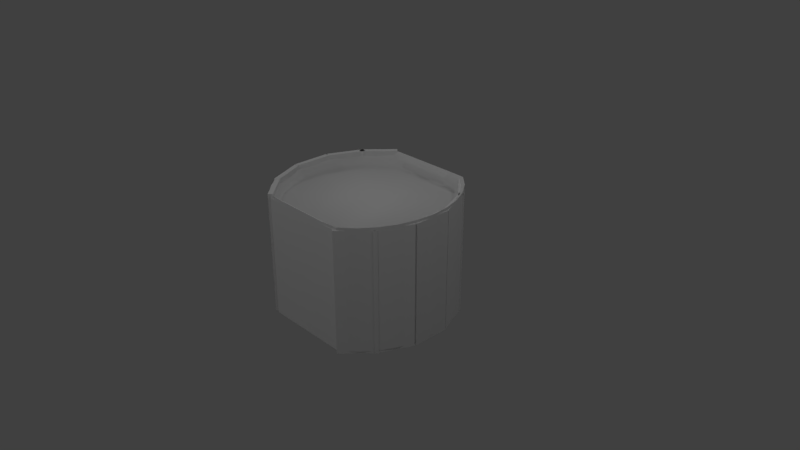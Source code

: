 # Source: Trunk3.blend  (saved by Blender 2.78.0; exported with 4.5.12 LTS)
import bpy
from mathutils import Matrix  # noqa: F401  (used for matrix-valued properties, if any)

bpy.ops.wm.read_factory_settings(use_empty=True)
scene = bpy.context.scene
scene.name = 'Scene'

# ---- collections
col_collection_1 = bpy.data.collections.new('Collection 1'); scene.collection.children.link(col_collection_1)

# ---- materials (node trees are filled in below, after node groups)
mat_material = bpy.data.materials.new('Material')
mat_material.alpha_threshold = 0.0
mat_material.use_transparent_shadow = False
mat_material.roughness = 0.5
mat_material_001 = bpy.data.materials.new('Material.001')
mat_material_001.alpha_threshold = 0.0
mat_material_001.use_transparent_shadow = False
mat_material_001.roughness = 0.5
mat_material_001.line_color = (0.0, 0.0, 0.0, 1.0)

# ---- material node trees

# ---- world
world_world = bpy.data.worlds.new('World'); scene.world = world_world
world_world.color = (0.05088, 0.05088, 0.05088)
world_world.use_sun_shadow = False
world_world.sun_shadow_jitter_overblur = 0.0
world_world.cycles.sampling_method = 'MANUAL'

# ---- cameras
cam_camera = bpy.data.cameras.new('Camera')
cam_camera.clip_end = 100.0
cam_camera.lens = 35.0
cam_camera.sensor_width = 32.0
cam_camera.sensor_height = 18.0
cam_camera.ortho_scale = 7.314
cam_camera.dof.focus_distance = 0.0
cam_camera.dof.aperture_fstop = 128.0

# ---- lights
light_lamp_004 = bpy.data.lights.new('Lamp.004', 'POINT')
light_lamp_004.transmission_factor = 0.0
light_lamp_004.cutoff_distance = 30.0
light_lamp_004.energy = 100.0
light_lamp_004.shadow_buffer_clip_start = 1.001
light_lamp_004.shadow_soft_size = 0.1
light_lamp_004.shadow_maximum_resolution = 0.006
light_lamp_004.use_absolute_resolution = True
light_lamp_003 = bpy.data.lights.new('Lamp.003', 'POINT')
light_lamp_003.transmission_factor = 0.0
light_lamp_003.cutoff_distance = 30.0
light_lamp_003.energy = 100.0
light_lamp_003.shadow_buffer_clip_start = 1.001
light_lamp_003.shadow_soft_size = 0.1
light_lamp_003.shadow_maximum_resolution = 0.006
light_lamp_003.use_absolute_resolution = True
light_lamp_002 = bpy.data.lights.new('Lamp.002', 'POINT')
light_lamp_002.transmission_factor = 0.0
light_lamp_002.cutoff_distance = 30.0
light_lamp_002.energy = 100.0
light_lamp_002.shadow_buffer_clip_start = 1.001
light_lamp_002.shadow_soft_size = 0.1
light_lamp_002.shadow_maximum_resolution = 0.006
light_lamp_002.use_absolute_resolution = True
light_lamp_001 = bpy.data.lights.new('Lamp.001', 'POINT')
light_lamp_001.transmission_factor = 0.0
light_lamp_001.cutoff_distance = 30.0
light_lamp_001.energy = 100.0
light_lamp_001.shadow_buffer_clip_start = 1.001
light_lamp_001.shadow_soft_size = 0.1
light_lamp_001.shadow_maximum_resolution = 0.006
light_lamp_001.use_absolute_resolution = True
light_lamp = bpy.data.lights.new('Lamp', 'POINT')
light_lamp.transmission_factor = 0.0
light_lamp.cutoff_distance = 30.0
light_lamp.energy = 100.0
light_lamp.shadow_buffer_clip_start = 1.001
light_lamp.shadow_soft_size = 0.1
light_lamp.shadow_maximum_resolution = 0.006
light_lamp.use_absolute_resolution = True

# ---- meshes
me_cube_014 = bpy.data.meshes.new('Cube.014')
me_cube_014.from_pydata([(-1.0, -1.0, -1.0), (-1.0, -1.0, 1.0), (-1.0, 1.0, -1.0), (-1.0, 1.0, 1.0), (1.0, -1.0, -1.0), (1.0, -1.0, 1.0), (1.0, 1.0, -1.0), (1.0, 1.0, 1.0)], [], [(0, 1, 3, 2), (2, 3, 7, 6), (6, 7, 5, 4), (4, 5, 1, 0), (2, 6, 4, 0), (7, 3, 1, 5)])
me_cube_014.use_remesh_preserve_volume = False
me_cube_014.use_remesh_preserve_attributes = False
me_cube_014.use_mirror_vertex_groups = False
me_cube_014.update()
me_cube_013 = bpy.data.meshes.new('Cube.013')
me_cube_013.from_pydata([(-1.0, -1.0, -1.0), (-1.0, -1.0, 1.0), (-1.0, 1.0, -1.0), (-1.0, 1.0, 1.0), (1.0, -1.0, -1.0), (1.0, -1.0, 1.0), (1.0, 1.0, -1.0), (1.0, 1.0, 1.0)], [], [(0, 1, 3, 2), (2, 3, 7, 6), (6, 7, 5, 4), (4, 5, 1, 0), (2, 6, 4, 0), (7, 3, 1, 5)])
me_cube_013.use_remesh_preserve_volume = False
me_cube_013.use_remesh_preserve_attributes = False
me_cube_013.use_mirror_vertex_groups = False
me_cube_013.update()
me_cube_012 = bpy.data.meshes.new('Cube.012')
me_cube_012.from_pydata([(-16.77, -4.069, -1.0), (-16.77, -4.069, 0.9916), (-6.133, -2.589, -1.0), (-6.133, -2.589, 0.9916), (-15.29, -4.239, -1.0), (-15.29, -4.239, 0.9916), (-4.653, -2.759, -1.0), (-4.653, -2.759, 0.9916)], [], [(0, 1, 3, 2), (2, 3, 7, 6), (6, 7, 5, 4), (4, 5, 1, 0), (2, 6, 4, 0), (7, 3, 1, 5)])
me_cube_012.use_remesh_preserve_volume = False
me_cube_012.use_remesh_preserve_attributes = False
me_cube_012.use_mirror_vertex_groups = False
me_cube_012.update()
me_cube_011 = bpy.data.meshes.new('Cube.011')
me_cube_011.from_pydata([(-7.364, -2.817, -1.0), (-7.364, -2.817, 0.9916), (-0.9377, -0.9894, -1.0), (-0.9377, -0.9894, 0.9916), (-5.537, -2.919, -1.0), (-5.537, -2.919, 0.9916), (0.8895, -1.092, -1.0), (0.8895, -1.092, 0.9916)], [], [(0, 1, 3, 2), (2, 3, 7, 6), (6, 7, 5, 4), (4, 5, 1, 0), (2, 6, 4, 0), (7, 3, 1, 5)])
me_cube_011.use_remesh_preserve_volume = False
me_cube_011.use_remesh_preserve_attributes = False
me_cube_011.use_mirror_vertex_groups = False
me_cube_011.update()
me_cube_010 = bpy.data.meshes.new('Cube.010')
me_cube_010.from_pydata([(-1.0, -1.0, -1.0), (-1.0, -1.0, 0.9916), (-1.0, 1.0, -1.0), (-1.0, 1.0, 0.9916), (1.0, -1.0, -1.0), (1.0, -1.0, 0.9916), (1.0, 1.0, -1.0), (1.0, 1.0, 0.9916)], [], [(0, 1, 3, 2), (2, 3, 7, 6), (6, 7, 5, 4), (4, 5, 1, 0), (2, 6, 4, 0), (7, 3, 1, 5)])
me_cube_010.use_remesh_preserve_volume = False
me_cube_010.use_remesh_preserve_attributes = False
me_cube_010.use_mirror_vertex_groups = False
me_cube_010.update()
me_cube_009 = bpy.data.meshes.new('Cube.009')
me_cube_009.from_pydata([(-1.029, 0.9638, -1.0), (-1.029, 0.9638, 0.9916), (-6.997, 2.816, -1.0), (-6.997, 2.816, 0.9916), (0.8232, 1.059, -1.0), (0.8232, 1.059, 0.9916), (-5.145, 2.911, -1.0), (-5.145, 2.911, 0.9916)], [], [(0, 1, 3, 2), (2, 3, 7, 6), (6, 7, 5, 4), (4, 5, 1, 0), (2, 6, 4, 0), (7, 3, 1, 5)])
me_cube_009.use_remesh_preserve_volume = False
me_cube_009.use_remesh_preserve_attributes = False
me_cube_009.use_mirror_vertex_groups = False
me_cube_009.update()
me_cube_008 = bpy.data.meshes.new('Cube.008')
me_cube_008.from_pydata([(-5.629, 2.556, -1.0), (-5.629, 2.556, 0.9916), (-16.39, 4.021, -1.0), (-16.39, 4.021, 0.9916), (-4.164, 2.729, -1.0), (-4.164, 2.729, 0.9916), (-14.93, 4.193, -1.0), (-14.93, 4.193, 0.9916)], [], [(0, 1, 3, 2), (2, 3, 7, 6), (6, 7, 5, 4), (4, 5, 1, 0), (2, 6, 4, 0), (7, 3, 1, 5)])
me_cube_008.use_remesh_preserve_volume = False
me_cube_008.use_remesh_preserve_attributes = False
me_cube_008.use_mirror_vertex_groups = False
me_cube_008.update()
me_cube_007 = bpy.data.meshes.new('Cube.007')
me_cube_007.from_pydata([(-5.629, 2.556, -1.0), (-5.629, 2.556, 0.9916), (-16.39, 4.021, -1.0), (-16.39, 4.021, 0.9916), (-4.164, 2.729, -1.0), (-4.164, 2.729, 0.9916), (-14.93, 4.193, -1.0), (-14.93, 4.193, 0.9916)], [], [(0, 1, 3, 2), (2, 3, 7, 6), (6, 7, 5, 4), (4, 5, 1, 0), (2, 6, 4, 0), (7, 3, 1, 5)])
me_cube_007.use_remesh_preserve_volume = False
me_cube_007.use_remesh_preserve_attributes = False
me_cube_007.use_mirror_vertex_groups = False
me_cube_007.update()
me_cube_006 = bpy.data.meshes.new('Cube.006')
me_cube_006.from_pydata([(-1.029, 0.9638, -1.0), (-1.029, 0.9638, 0.9916), (-6.997, 2.816, -1.0), (-6.997, 2.816, 0.9916), (0.8232, 1.059, -1.0), (0.8232, 1.059, 0.9916), (-5.145, 2.911, -1.0), (-5.145, 2.911, 0.9916)], [], [(0, 1, 3, 2), (2, 3, 7, 6), (6, 7, 5, 4), (4, 5, 1, 0), (2, 6, 4, 0), (7, 3, 1, 5)])
me_cube_006.use_remesh_preserve_volume = False
me_cube_006.use_remesh_preserve_attributes = False
me_cube_006.use_mirror_vertex_groups = False
me_cube_006.update()
me_cube_005 = bpy.data.meshes.new('Cube.005')
me_cube_005.from_pydata([(-1.0, -1.0, -1.0), (-1.0, -1.0, 0.9916), (-1.0, 1.0, -1.0), (-1.0, 1.0, 0.9916), (1.0, -1.0, -1.0), (1.0, -1.0, 0.9916), (1.0, 1.0, -1.0), (1.0, 1.0, 0.9916)], [], [(0, 1, 3, 2), (2, 3, 7, 6), (6, 7, 5, 4), (4, 5, 1, 0), (2, 6, 4, 0), (7, 3, 1, 5)])
me_cube_005.use_remesh_preserve_volume = False
me_cube_005.use_remesh_preserve_attributes = False
me_cube_005.use_mirror_vertex_groups = False
me_cube_005.update()
me_cube_004 = bpy.data.meshes.new('Cube.004')
me_cube_004.from_pydata([(-7.364, -2.817, -1.0), (-7.364, -2.817, 0.9916), (-0.9377, -0.9894, -1.0), (-0.9377, -0.9894, 0.9916), (-5.537, -2.919, -1.0), (-5.537, -2.919, 0.9916), (0.8895, -1.092, -1.0), (0.8895, -1.092, 0.9916)], [], [(0, 1, 3, 2), (2, 3, 7, 6), (6, 7, 5, 4), (4, 5, 1, 0), (2, 6, 4, 0), (7, 3, 1, 5)])
me_cube_004.use_remesh_preserve_volume = False
me_cube_004.use_remesh_preserve_attributes = False
me_cube_004.use_mirror_vertex_groups = False
me_cube_004.update()
me_cube_003 = bpy.data.meshes.new('Cube.003')
me_cube_003.from_pydata([(-16.77, -4.069, -1.0), (-16.77, -4.069, 0.9916), (-6.133, -2.589, -1.0), (-6.133, -2.589, 0.9916), (-15.29, -4.239, -1.0), (-15.29, -4.239, 0.9916), (-4.653, -2.759, -1.0), (-4.653, -2.759, 0.9916)], [], [(0, 1, 3, 2), (2, 3, 7, 6), (6, 7, 5, 4), (4, 5, 1, 0), (2, 6, 4, 0), (7, 3, 1, 5)])
me_cube_003.use_remesh_preserve_volume = False
me_cube_003.use_remesh_preserve_attributes = False
me_cube_003.use_mirror_vertex_groups = False
me_cube_003.update()
me_cube_002 = bpy.data.meshes.new('Cube.002')
me_cube_002.from_pydata([], [], [])
me_cube_002.use_remesh_preserve_volume = False
me_cube_002.use_remesh_preserve_attributes = False
me_cube_002.use_mirror_vertex_groups = False
me_cube_002.update()
me_cylinder = bpy.data.meshes.new('Cylinder')
me_cylinder.from_pydata([(0.3962, 0.9808, -1.001), (0.3975, 1.048, 0.9957), (0.6088, 0.9728, -1.0), (0.6357, 1.039, 1.0), (0.7591, 0.838, -1.0), (0.8091, 0.8839, 1.0), (0.8935, 0.659, -1.0), (0.9514, 0.6945, 1.0), (0.9937, 0.4543, -1.0), (1.057, 0.4784, 1.0), (1.056, 0.2317, -1.0), (1.122, 0.2439, 1.0), (1.076, 9.437e-08, -1.0), (1.144, 9.437e-08, 1.0), (1.056, -0.2317, -1.0), (1.122, -0.2439, 1.0), (0.9937, -0.4543, -1.0), (1.057, -0.4784, 1.0), (0.8935, -0.659, -1.0), (0.9514, -0.6945, 1.0), (0.7591, -0.838, -1.0), (0.8091, -0.8839, 1.0), (0.6088, -0.9728, -1.0), (0.6357, -1.039, 1.0), (0.3962, -0.9808, -0.9952), (0.3975, -1.048, 0.9881), (0.3975, 1.048, -1.001), (0.6357, 1.039, -1.0), (0.8091, 0.8839, -1.0), (0.9514, 0.6945, -1.0), (1.057, 0.4784, -1.0), (1.122, 0.2439, -1.0), (1.144, 9.437e-08, -1.0), (1.122, -0.2439, -1.0), (1.057, -0.4784, -1.0), (0.9514, -0.6945, -1.0), (0.8091, -0.8839, -1.0), (0.6357, -1.039, -1.0), (0.3975, -1.048, -0.9952), (0.3962, 0.9808, 0.9005), (0.6088, 0.9728, 0.8083), (0.7591, 0.838, 0.8083), (0.8935, 0.659, 0.8083), (0.9937, 0.4543, 0.8083), (1.056, 0.2317, 0.8083), (1.076, 1.616e-07, 0.8083), (1.056, -0.2317, 0.8083), (0.9937, -0.4543, 0.8083), (0.8935, -0.659, 0.8083), (0.7591, -0.838, 0.8083), (0.6088, -0.9728, 0.8083), (0.3962, -0.9808, 0.9005), (0.3975, 1.048, -1.001), (0.6357, 1.039, -1.0), (0.6357, 1.039, -1.0), (0.6357, 1.039, 1.0), (0.6357, 1.039, 1.0), (0.3975, 1.048, 0.9957), (0.8091, 0.8839, -1.0), (0.8091, 0.8839, 1.0), (0.9514, 0.6945, -1.0), (0.9514, 0.6945, 1.0), (1.057, 0.4784, -1.0), (1.057, 0.4784, 1.0), (1.122, 0.2439, -1.0), (1.122, 0.2439, 1.0), (1.144, 9.437e-08, -1.0), (1.144, 9.437e-08, 1.0), (1.122, -0.2439, -1.0), (1.122, -0.2439, 1.0), (1.057, -0.4784, -1.0), (1.057, -0.4784, 1.0), (0.9514, -0.6945, -1.0), (0.9514, -0.6945, 1.0), (0.8091, -0.8839, -1.0), (0.8091, -0.8839, 1.0), (0.6357, -1.039, -1.0), (0.6357, -1.039, -1.0), (0.6357, -1.039, 1.0), (0.6357, -1.039, 1.0), (0.3975, -1.048, -0.9952), (0.3975, -1.048, 0.9881), (0.3962, 0.9808, -1.001), (0.6088, 0.9728, -1.0), (0.6088, 0.9728, -1.0), (0.7591, 0.838, -1.0), (0.8935, 0.659, -1.0), (0.9937, 0.4543, -1.0), (1.056, 0.2317, -1.0), (1.076, 9.437e-08, -1.0), (1.056, -0.2317, -1.0), (0.9937, -0.4543, -1.0), (0.8935, -0.659, -1.0), (0.7591, -0.838, -1.0), (0.6088, -0.9728, -1.0), (0.6088, -0.9728, -1.0), (0.3962, -0.9808, -0.9952), (0.6088, 0.9728, 0.8083), (0.6088, -0.9728, 0.8083), (0.361, 0.9521, 0.8811), (0.5773, 0.9439, 0.8851), (0.7348, 0.8028, 0.8851), (0.8641, 0.6307, 0.8851), (0.9601, 0.4345, 0.8851), (1.019, 0.2215, 0.8851), (1.039, 1.287e-07, 0.8851), (1.019, -0.2215, 0.8851), (0.9601, -0.4345, 0.8851), (0.8641, -0.6307, 0.8851), (0.7348, -0.8028, 0.8851), (0.5773, -0.9439, 0.8851), (0.361, -0.9521, 0.8743), (0.361, 0.9523, 0.7698), (0.5773, 0.9441, 0.7737), (0.7348, 0.8029, 0.7737), (0.8641, 0.6309, 0.7737), (0.9601, 0.4346, 0.7737), (1.019, 0.2216, 0.7737), (1.039, 0.0001444, 0.7737), (1.019, -0.2213, 0.7737), (0.9601, -0.4343, 0.7737), (0.8641, -0.6306, 0.7737), (0.7348, -0.8026, 0.7737), (0.5773, -0.9438, 0.7737), (0.361, -0.952, 0.7629), (0.3975, 1.048, -0.002632), (0.3975, -1.048, -0.003543), (0.3968, 1.015, -1.001), (0.3968, -1.015, -0.9952), (0.3962, -0.9808, -0.04733), (0.3962, 0.9808, -0.0502), (0.3792, 1.0, 0.9384), (0.3792, -1.0, 0.9312), (0.361, 0.9522, 0.8254), (0.361, -0.952, 0.8186), (-0.3962, 0.9808, -1.001), (-0.3975, 1.048, 0.9957), (-0.6088, 0.9728, -1.0), (-0.6357, 1.039, 1.0), (-0.7591, 0.838, -1.0), (-0.8091, 0.8839, 1.0), (-0.8935, 0.659, -1.0), (-0.9514, 0.6945, 1.0), (-0.9937, 0.4543, -1.0), (-1.057, 0.4784, 1.0), (-1.056, 0.2317, -1.0), (-1.122, 0.2439, 1.0), (-1.076, 9.437e-08, -1.0), (-1.144, 9.437e-08, 1.0), (-1.056, -0.2317, -1.0), (-1.122, -0.2439, 1.0), (-0.9937, -0.4543, -1.0), (-1.057, -0.4784, 1.0), (-0.8935, -0.659, -1.0), (-0.9514, -0.6945, 1.0), (-0.7591, -0.838, -1.0), (-0.8091, -0.8839, 1.0), (-0.6088, -0.9728, -1.0), (-0.6357, -1.039, 1.0), (-0.3962, -0.9808, -0.9952), (-0.3975, -1.048, 0.9881), (-0.3975, 1.048, -1.001), (-0.6357, 1.039, -1.0), (-0.8091, 0.8839, -1.0), (-0.9514, 0.6945, -1.0), (-1.057, 0.4784, -1.0), (-1.122, 0.2439, -1.0), (-1.144, 9.437e-08, -1.0), (-1.122, -0.2439, -1.0), (-1.057, -0.4784, -1.0), (-0.9514, -0.6945, -1.0), (-0.8091, -0.8839, -1.0), (-0.6357, -1.039, -1.0), (-0.3975, -1.048, -0.9952), (-0.3962, 0.9808, 0.9005), (-0.6088, 0.9728, 0.8083), (-0.7591, 0.838, 0.8083), (-0.8935, 0.659, 0.8083), (-0.9937, 0.4543, 0.8083), (-1.056, 0.2317, 0.8083), (-1.076, 1.616e-07, 0.8083), (-1.056, -0.2317, 0.8083), (-0.9937, -0.4543, 0.8083), (-0.8935, -0.659, 0.8083), (-0.7591, -0.838, 0.8083), (-0.6088, -0.9728, 0.8083), (-0.3962, -0.9808, 0.9005), (-0.3975, 1.048, -1.001), (-0.6357, 1.039, -1.0), (-0.6357, 1.039, -1.0), (-0.6357, 1.039, 1.0), (-0.6357, 1.039, 1.0), (-0.3975, 1.048, 0.9957), (-0.8091, 0.8839, -1.0), (-0.8091, 0.8839, 1.0), (-0.9514, 0.6945, -1.0), (-0.9514, 0.6945, 1.0), (-1.057, 0.4784, -1.0), (-1.057, 0.4784, 1.0), (-1.122, 0.2439, -1.0), (-1.122, 0.2439, 1.0), (-1.144, 9.437e-08, -1.0), (-1.144, 9.437e-08, 1.0), (-1.122, -0.2439, -1.0), (-1.122, -0.2439, 1.0), (-1.057, -0.4784, -1.0), (-1.057, -0.4784, 1.0), (-0.9514, -0.6945, -1.0), (-0.9514, -0.6945, 1.0), (-0.8091, -0.8839, -1.0), (-0.8091, -0.8839, 1.0), (-0.6357, -1.039, -1.0), (-0.6357, -1.039, -1.0), (-0.6357, -1.039, 1.0), (-0.6357, -1.039, 1.0), (-0.3975, -1.048, -0.9952), (-0.3975, -1.048, 0.9881), (-0.3962, 0.9808, -1.001), (-0.6088, 0.9728, -1.0), (-0.6088, 0.9728, -1.0), (-0.7591, 0.838, -1.0), (-0.8935, 0.659, -1.0), (-0.9937, 0.4543, -1.0), (-1.056, 0.2317, -1.0), (-1.076, 9.437e-08, -1.0), (-1.056, -0.2317, -1.0), (-0.9937, -0.4543, -1.0), (-0.8935, -0.659, -1.0), (-0.7591, -0.838, -1.0), (-0.6088, -0.9728, -1.0), (-0.6088, -0.9728, -1.0), (-0.3962, -0.9808, -0.9952), (-0.6088, 0.9728, 0.8083), (-0.6088, -0.9728, 0.8083), (-0.361, 0.9521, 0.8811), (-0.5773, 0.9439, 0.8851), (-0.7348, 0.8028, 0.8851), (-0.8641, 0.6307, 0.8851), (-0.9601, 0.4345, 0.8851), (-1.019, 0.2215, 0.8851), (-1.039, 1.287e-07, 0.8851), (-1.019, -0.2215, 0.8851), (-0.9601, -0.4345, 0.8851), (-0.8641, -0.6307, 0.8851), (-0.7348, -0.8028, 0.8851), (-0.5773, -0.9439, 0.8851), (-0.361, -0.9521, 0.8743), (-0.361, 0.9523, 0.7698), (-0.5773, 0.9441, 0.7737), (-0.7348, 0.8029, 0.7737), (-0.8641, 0.6309, 0.7737), (-0.9601, 0.4346, 0.7737), (-1.019, 0.2216, 0.7737), (-1.039, 0.0001444, 0.7737), (-1.019, -0.2213, 0.7737), (-0.9601, -0.4343, 0.7737), (-0.8641, -0.6306, 0.7737), (-0.7348, -0.8026, 0.7737), (-0.5773, -0.9438, 0.7737), (-0.361, -0.952, 0.7629), (-0.3975, 1.048, -0.002632), (-0.3975, -1.048, -0.003543), (0.0, 1.048, -1.001), (0.0, -1.048, -0.9952), (0.0, 1.048, 0.9957), (0.0, -1.048, 0.9881), (0.0, 0.9808, -1.001), (0.0, -0.9808, -0.9952), (-0.3968, 1.015, -1.001), (-0.3968, -1.015, -0.9952), (-0.3962, -0.9808, -0.04733), (-0.3962, 0.9808, -0.0502), (0.0, 1.048, -1.001), (0.0, 1.048, 0.9957), (0.0, -1.048, -0.9952), (0.0, -1.048, 0.9881), (0.0, 0.9808, -1.001), (0.0, -0.9808, -0.9952), (0.0, 0.9808, 0.9005), (0.0, -0.9808, 0.9005), (0.0, 0.9521, 0.8811), (0.0, -0.9521, 0.8743), (-0.3792, 1.0, 0.9384), (-0.3792, -1.0, 0.9312), (0.0, 0.9523, 0.7698), (0.0, -0.952, 0.7629), (-0.361, 0.9522, 0.8254), (-0.361, -0.952, 0.8186), (0.0, -0.952, 0.8186), (0.0, 0.9522, 0.8254), (0.0, -1.0, 0.9312), (0.0, 1.0, 0.9384), (0.0, -0.9808, -0.04733), (0.0, 0.9808, -0.0502), (0.0, -1.015, -0.9952), (0.0, 1.015, -1.001), (0.0, 1.048, -0.002632), (0.0, -1.048, -0.003543), (0.361, 0.9523, 0.4151), (0.5773, 0.9441, 0.419), (0.7348, 0.8029, 0.419), (0.8641, 0.6309, 0.419), (0.9601, 0.4346, 0.419), (1.019, 0.2216, 0.419), (1.039, 0.0001444, 0.419), (1.019, -0.2213, 0.419), (0.9601, -0.4343, 0.419), (0.8641, -0.6306, 0.419), (0.7348, -0.8026, 0.419), (0.5773, -0.9438, 0.419), (0.361, -0.952, 0.4082), (-0.361, 0.9523, 0.4151), (-0.5773, 0.9441, 0.419), (-0.7348, 0.8029, 0.419), (-0.8641, 0.6309, 0.419), (-0.9601, 0.4346, 0.419), (-1.019, 0.2216, 0.419), (-1.039, 0.0001444, 0.419), (-1.019, -0.2213, 0.419), (-0.9601, -0.4343, 0.419), (-0.8641, -0.6306, 0.419), (-0.7348, -0.8026, 0.419), (-0.5773, -0.9438, 0.419), (-0.361, -0.952, 0.4082), (0.0, 0.9523, 0.4151), (0.0, -0.952, 0.4082)], [], [(52, 125, 57, 55, 53), (54, 56, 59, 58), (58, 59, 61, 60), (60, 61, 63, 62), (62, 63, 65, 64), (64, 65, 67, 66), (66, 67, 69, 68), (68, 69, 71, 70), (70, 71, 73, 72), (72, 73, 75, 74), (74, 75, 78, 76), (77, 79, 81, 126, 80), (83, 82, 127, 26, 27), (85, 83, 27, 28), (86, 85, 28, 29), (87, 86, 29, 30), (88, 87, 30, 31), (89, 88, 31, 32), (90, 89, 32, 33), (91, 90, 33, 34), (92, 91, 34, 35), (93, 92, 35, 36), (94, 93, 36, 37), (96, 94, 37, 38, 128), (294, 128, 38, 274), (20, 95, 98, 49), (6, 8, 43, 42), (22, 24, 129, 51, 50), (8, 10, 44, 43), (293, 130, 39, 278), (10, 12, 45, 44), (12, 14, 46, 45), (14, 16, 47, 46), (0, 84, 97, 39, 130), (16, 18, 48, 47), (2, 4, 41, 40), (18, 20, 49, 48), (4, 6, 42, 41), (15, 13, 105, 106), (23, 21, 109, 110), (9, 7, 102, 103), (17, 15, 106, 107), (3, 1, 131, 99, 100), (11, 9, 103, 104), (25, 23, 110, 111, 132), (5, 3, 100, 101), (19, 17, 107, 108), (13, 11, 104, 105), (290, 132, 111, 281), (21, 19, 108, 109), (7, 5, 101, 102), (107, 106, 119, 120), (100, 99, 133, 112, 113), (108, 107, 120, 121), (101, 100, 113, 114), (109, 108, 121, 122), (102, 101, 114, 115), (110, 109, 122, 123), (103, 102, 115, 116), (111, 110, 123, 124, 134), (104, 103, 116, 117), (288, 134, 124, 285), (105, 104, 117, 118), (106, 105, 118, 119), (281, 111, 134, 288), (133, 289, 284, 112), (99, 280, 289, 133), (112, 284, 285, 124, 123, 122, 121, 120, 119, 118, 117, 116, 115, 114, 113), (275, 25, 132, 290), (131, 291, 280, 99), (1, 264, 291, 131), (129, 292, 279, 51), (24, 277, 292, 129), (276, 0, 130, 293), (267, 96, 128, 294), (127, 295, 272, 26), (82, 266, 295, 127), (125, 296, 273, 57), (52, 262, 296, 125), (80, 126, 297, 263), (126, 81, 265, 297), (187, 188, 190, 192, 260), (189, 193, 194, 191), (193, 195, 196, 194), (195, 197, 198, 196), (197, 199, 200, 198), (199, 201, 202, 200), (201, 203, 204, 202), (203, 205, 206, 204), (205, 207, 208, 206), (207, 209, 210, 208), (209, 211, 213, 210), (212, 215, 261, 216, 214), (218, 162, 161, 268, 217), (220, 163, 162, 218), (221, 164, 163, 220), (222, 165, 164, 221), (223, 166, 165, 222), (224, 167, 166, 223), (225, 168, 167, 224), (226, 169, 168, 225), (227, 170, 169, 226), (228, 171, 170, 227), (229, 172, 171, 228), (231, 269, 173, 172, 229), (294, 274, 173, 269), (155, 184, 233, 230), (141, 177, 178, 143), (157, 185, 186, 270, 159), (143, 178, 179, 145), (293, 278, 174, 271), (145, 179, 180, 147), (147, 180, 181, 149), (149, 181, 182, 151), (135, 271, 174, 232, 219), (151, 182, 183, 153), (137, 175, 176, 139), (153, 183, 184, 155), (139, 176, 177, 141), (150, 241, 240, 148), (158, 245, 244, 156), (144, 238, 237, 142), (152, 242, 241, 150), (138, 235, 234, 282, 136), (146, 239, 238, 144), (160, 283, 246, 245, 158), (140, 236, 235, 138), (154, 243, 242, 152), (148, 240, 239, 146), (290, 281, 246, 283), (156, 244, 243, 154), (142, 237, 236, 140), (242, 255, 254, 241), (235, 248, 247, 286, 234), (243, 256, 255, 242), (236, 249, 248, 235), (244, 257, 256, 243), (237, 250, 249, 236), (245, 258, 257, 244), (238, 251, 250, 237), (246, 287, 259, 258, 245), (239, 252, 251, 238), (288, 285, 259, 287), (240, 253, 252, 239), (241, 254, 253, 240), (281, 288, 287, 246), (286, 247, 284, 289), (234, 286, 289, 280), (247, 248, 249, 250, 251, 252, 253, 254, 255, 256, 257, 258, 259, 285, 284), (275, 290, 283, 160), (282, 234, 280, 291), (136, 282, 291, 264), (270, 186, 279, 292), (159, 270, 292, 277), (276, 293, 271, 135), (267, 294, 269, 231), (268, 161, 272, 295), (217, 268, 295, 266), (260, 192, 273, 296), (187, 260, 296, 262), (215, 263, 297, 261), (261, 297, 265, 216), (298, 299, 300, 301, 302, 303, 304, 305, 306, 307, 308, 309, 310, 325, 324), (311, 324, 325, 323, 322, 321, 320, 319, 318, 317, 316, 315, 314, 313, 312)])
me_cylinder.polygons.foreach_set('use_smooth', [True] * 164)
_uv = me_cylinder.uv_layers.new(name='UVMap')
_uv.uv.foreach_set('vector', [0.7841, 0.6431, 0.7834, 0.8123, 0.7827, 0.9815, 0.7423, 0.9821, 0.7437, 0.6431, 0.3509, 0.7012, 0.3509, 0.9856, 0.3178, 0.9856, 0.3178, 0.7012, 0.3178, 0.7012, 0.3178, 0.9856, 0.2841, 0.9856, 0.2841, 0.7012, 0.2841, 0.7012, 0.2841, 0.9856, 0.2499, 0.9856, 0.2499, 0.7012, 0.2499, 0.7012, 0.2499, 0.9856, 0.2153, 0.9856, 0.2153, 0.7012, 0.2153, 0.7012, 0.2153, 0.9856, 0.1805, 0.9856, 0.1805, 0.7012, 0.1805, 0.7012, 0.1805, 0.9856, 0.1456, 0.9856, 0.1456, 0.7012, 0.1456, 0.7012, 0.1456, 0.9856, 0.111, 0.9856, 0.111, 0.7012, 0.111, 0.7012, 0.111, 0.9856, 0.07683, 0.9856, 0.07683, 0.7012, 0.07683, 0.7012, 0.07683, 0.9856, 0.04314, 0.9856, 0.04314, 0.7012, 0.04314, 0.7012, 0.04314, 0.9856, 0.01002, 0.9856, 0.01002, 0.7012, 0.9575, 0.6446, 0.9575, 0.9836, 0.9171, 0.9815, 0.9171, 0.8135, 0.9171, 0.6454, 0.5671, 0.1102, 0.5454, 0.1094, 0.5455, 0.1059, 0.5455, 0.1025, 0.5699, 0.1034, 0.5825, 0.124, 0.5671, 0.1102, 0.5699, 0.1034, 0.5876, 0.1193, 0.5962, 0.1422, 0.5825, 0.124, 0.5876, 0.1193, 0.6021, 0.1386, 0.6064, 0.1632, 0.5962, 0.1422, 0.6021, 0.1386, 0.6129, 0.1607, 0.6128, 0.1859, 0.6064, 0.1632, 0.6129, 0.1607, 0.6196, 0.1847, 0.6149, 0.2096, 0.6128, 0.1859, 0.6196, 0.1847, 0.6218, 0.2096, 0.6128, 0.2332, 0.6149, 0.2096, 0.6218, 0.2096, 0.6196, 0.2345, 0.6064, 0.256, 0.6128, 0.2332, 0.6196, 0.2345, 0.6129, 0.2584, 0.5962, 0.2769, 0.6064, 0.256, 0.6129, 0.2584, 0.6021, 0.2805, 0.5825, 0.2952, 0.5962, 0.2769, 0.6021, 0.2805, 0.5876, 0.2999, 0.5671, 0.309, 0.5825, 0.2952, 0.5876, 0.2999, 0.5699, 0.3158, 0.5454, 0.3098, 0.5671, 0.309, 0.5699, 0.3158, 0.5455, 0.3167, 0.5455, 0.3132, 0.5049, 0.3132, 0.5455, 0.3132, 0.5455, 0.3167, 0.5049, 0.3167, 0.03131, 0.05561, 0.03131, 0.02199, 0.3325, 0.02199, 0.3325, 0.05561, 0.03131, 0.3232, 0.03131, 0.2853, 0.3325, 0.2853, 0.3325, 0.3232, 0.03, 0.3079, 0.03079, 0.2732, 0.1855, 0.2732, 0.3401, 0.2732, 0.3251, 0.3079, 0.03131, 0.2853, 0.03131, 0.2468, 0.3325, 0.2468, 0.3325, 0.2853, 0.1871, 0.2021, 0.1871, 0.1375, 0.3422, 0.1375, 0.3422, 0.2021, 0.03131, 0.2468, 0.03131, 0.2081, 0.3325, 0.2081, 0.3325, 0.2468, 0.03131, 0.2081, 0.03131, 0.1693, 0.3325, 0.1693, 0.3325, 0.2081, 0.03131, 0.1693, 0.03131, 0.1309, 0.3325, 0.1309, 0.3325, 0.1693, 0.03197, 0.1375, 0.03212, 0.1028, 0.3272, 0.1028, 0.3422, 0.1375, 0.1871, 0.1375, 0.03131, 0.1309, 0.03131, 0.09289, 0.3325, 0.09289, 0.3325, 0.1309, 0.03131, 0.3942, 0.03131, 0.3605, 0.3325, 0.3605, 0.3325, 0.3942, 0.03131, 0.09289, 0.03131, 0.05561, 0.3325, 0.05561, 0.3325, 0.09289, 0.03131, 0.3605, 0.03131, 0.3232, 0.3325, 0.3232, 0.3325, 0.3605, 0.9838, 0.451, 0.9867, 0.4811, 0.9677, 0.4811, 0.9653, 0.455, 0.9224, 0.3544, 0.9444, 0.3728, 0.9314, 0.3869, 0.9131, 0.3708, 0.9757, 0.54, 0.9626, 0.5664, 0.947, 0.5554, 0.9584, 0.5324, 0.9755, 0.4222, 0.9838, 0.451, 0.9653, 0.455, 0.9582, 0.4299, 0.9231, 0.6089, 0.894, 0.6123, 0.8913, 0.6033, 0.8886, 0.5943, 0.9136, 0.5927, 0.9839, 0.5112, 0.9757, 0.54, 0.9584, 0.5324, 0.9654, 0.5073, 0.8913, 0.349, 0.9206, 0.3513, 0.9113, 0.3677, 0.8862, 0.367, 0.8888, 0.358, 0.9448, 0.5895, 0.923, 0.6081, 0.9137, 0.5918, 0.9317, 0.5755, 0.9622, 0.3958, 0.9755, 0.4222, 0.9582, 0.4299, 0.9467, 0.4069, 0.9867, 0.4811, 0.9839, 0.5112, 0.9654, 0.5073, 0.9677, 0.4811, 0.8435, 0.3577, 0.8888, 0.358, 0.8862, 0.367, 0.8435, 0.3667, 0.9444, 0.3728, 0.9622, 0.3958, 0.9467, 0.4069, 0.9314, 0.3869, 0.9626, 0.5664, 0.9448, 0.5895, 0.9317, 0.5755, 0.947, 0.5554, 0.1887, 0.487, 0.1674, 0.48, 0.1698, 0.4682, 0.1936, 0.4758, 0.05326, 0.5248, 0.05335, 0.5472, 0.04825, 0.5471, 0.04315, 0.5471, 0.04247, 0.5221, 0.2079, 0.4981, 0.1887, 0.487, 0.1936, 0.4758, 0.2152, 0.4882, 0.06517, 0.5093, 0.05326, 0.5248, 0.04247, 0.5221, 0.05566, 0.5011, 0.2235, 0.5131, 0.2079, 0.4981, 0.2152, 0.4882, 0.2334, 0.5055, 0.08173, 0.4952, 0.06517, 0.5093, 0.05566, 0.5011, 0.07483, 0.4852, 0.2334, 0.5311, 0.2235, 0.5131, 0.2334, 0.5055, 0.2453, 0.5281, 0.1012, 0.4851, 0.08173, 0.4952, 0.07483, 0.4852, 0.09668, 0.4739, 0.2336, 0.5526, 0.2334, 0.5311, 0.2453, 0.5281, 0.245, 0.5531, 0.2393, 0.5528, 0.1226, 0.479, 0.1012, 0.4851, 0.09668, 0.4739, 0.1204, 0.4673, 0.2368, 0.5864, 0.2393, 0.5528, 0.245, 0.5531, 0.2424, 0.5868, 0.145, 0.4773, 0.1226, 0.479, 0.1204, 0.4673, 0.1451, 0.4653, 0.1674, 0.48, 0.145, 0.4773, 0.1451, 0.4653, 0.1698, 0.4682, 0.2313, 0.5859, 0.2336, 0.5526, 0.2393, 0.5528, 0.2368, 0.5864, 0.04825, 0.5471, 0.05006, 0.5752, 0.04511, 0.5755, 0.04315, 0.5471, 0.05335, 0.5472, 0.05502, 0.575, 0.05006, 0.5752, 0.04825, 0.5471, 0.8843, 0.2945, 0.8359, 0.2946, 0.8359, 0.03961, 0.8843, 0.03961, 0.9133, 0.04069, 0.9343, 0.05961, 0.9516, 0.08264, 0.9645, 0.1089, 0.9724, 0.1374, 0.9751, 0.1671, 0.9724, 0.1967, 0.9645, 0.2253, 0.9516, 0.2515, 0.9343, 0.2746, 0.9132, 0.2935, 0.8435, 0.3488, 0.8913, 0.349, 0.8888, 0.358, 0.8435, 0.3577, 0.8837, 0.6047, 0.8429, 0.6047, 0.8429, 0.5967, 0.8817, 0.5967, 0.8856, 0.6128, 0.8429, 0.6128, 0.8429, 0.6047, 0.8837, 0.6047, 0.1855, 0.2732, 0.1855, 0.2086, 0.3401, 0.2086, 0.3401, 0.2732, 0.03079, 0.2732, 0.03079, 0.2086, 0.1855, 0.2086, 0.1855, 0.2732, 0.03197, 0.2021, 0.03197, 0.1375, 0.1871, 0.1375, 0.1871, 0.2021, 0.5049, 0.3098, 0.5454, 0.3098, 0.5455, 0.3132, 0.5049, 0.3132, 0.5455, 0.1059, 0.5049, 0.1059, 0.5049, 0.1025, 0.5455, 0.1025, 0.5454, 0.1094, 0.5049, 0.1094, 0.5049, 0.1059, 0.5455, 0.1059, 0.7834, 0.8123, 0.8508, 0.8125, 0.8501, 0.9818, 0.7827, 0.9815, 0.7841, 0.6431, 0.8515, 0.6433, 0.8508, 0.8125, 0.7834, 0.8123, 0.9171, 0.6454, 0.9171, 0.8135, 0.8497, 0.8135, 0.8497, 0.6454, 0.9171, 0.8135, 0.9171, 0.9815, 0.8497, 0.9815, 0.8497, 0.8135, 0.7841, 0.6431, 0.7437, 0.6431, 0.7423, 0.9821, 0.7827, 0.9815, 0.7834, 0.8123, 0.3509, 0.7012, 0.3178, 0.7012, 0.3178, 0.9856, 0.3509, 0.9856, 0.3178, 0.7012, 0.2841, 0.7012, 0.2841, 0.9856, 0.3178, 0.9856, 0.2841, 0.7012, 0.2499, 0.7012, 0.2499, 0.9856, 0.2841, 0.9856, 0.2499, 0.7012, 0.2153, 0.7012, 0.2153, 0.9856, 0.2499, 0.9856, 0.2153, 0.7012, 0.1805, 0.7012, 0.1805, 0.9856, 0.2153, 0.9856, 0.1805, 0.7012, 0.1456, 0.7012, 0.1456, 0.9856, 0.1805, 0.9856, 0.1456, 0.7012, 0.111, 0.7012, 0.111, 0.9856, 0.1456, 0.9856, 0.111, 0.7012, 0.07683, 0.7012, 0.07683, 0.9856, 0.111, 0.9856, 0.07683, 0.7012, 0.04314, 0.7012, 0.04314, 0.9856, 0.07683, 0.9856, 0.04314, 0.7012, 0.01002, 0.7012, 0.01002, 0.9856, 0.04314, 0.9856, 0.9575, 0.6446, 0.9171, 0.6454, 0.9171, 0.8135, 0.9171, 0.9815, 0.9575, 0.9836, 0.5671, 0.1102, 0.5699, 0.1034, 0.5455, 0.1025, 0.5455, 0.1059, 0.5454, 0.1094, 0.5825, 0.124, 0.5876, 0.1193, 0.5699, 0.1034, 0.5671, 0.1102, 0.5962, 0.1422, 0.6021, 0.1386, 0.5876, 0.1193, 0.5825, 0.124, 0.6064, 0.1632, 0.6129, 0.1607, 0.6021, 0.1386, 0.5962, 0.1422, 0.6128, 0.1859, 0.6196, 0.1847, 0.6129, 0.1607, 0.6064, 0.1632, 0.6149, 0.2096, 0.6218, 0.2096, 0.6196, 0.1847, 0.6128, 0.1859, 0.6128, 0.2332, 0.6196, 0.2345, 0.6218, 0.2096, 0.6149, 0.2096, 0.6064, 0.256, 0.6129, 0.2584, 0.6196, 0.2345, 0.6128, 0.2332, 0.5962, 0.2769, 0.6021, 0.2805, 0.6129, 0.2584, 0.6064, 0.256, 0.5825, 0.2952, 0.5876, 0.2999, 0.6021, 0.2805, 0.5962, 0.2769, 0.5671, 0.309, 0.5699, 0.3158, 0.5876, 0.2999, 0.5825, 0.2952, 0.5454, 0.3098, 0.5455, 0.3132, 0.5455, 0.3167, 0.5699, 0.3158, 0.5671, 0.309, 0.5049, 0.3132, 0.5049, 0.3167, 0.5455, 0.3167, 0.5455, 0.3132, 0.03131, 0.05561, 0.3325, 0.05561, 0.3325, 0.02199, 0.03131, 0.02199, 0.03131, 0.3232, 0.3325, 0.3232, 0.3325, 0.2853, 0.03131, 0.2853, 0.03, 0.3079, 0.3251, 0.3079, 0.3401, 0.2732, 0.1855, 0.2732, 0.03079, 0.2732, 0.03131, 0.2853, 0.3325, 0.2853, 0.3325, 0.2468, 0.03131, 0.2468, 0.1871, 0.2021, 0.3422, 0.2021, 0.3422, 0.1375, 0.1871, 0.1375, 0.03131, 0.2468, 0.3325, 0.2468, 0.3325, 0.2081, 0.03131, 0.2081, 0.03131, 0.2081, 0.3325, 0.2081, 0.3325, 0.1693, 0.03131, 0.1693, 0.03131, 0.1693, 0.3325, 0.1693, 0.3325, 0.1309, 0.03131, 0.1309, 0.03197, 0.1375, 0.1871, 0.1375, 0.3422, 0.1375, 0.3272, 0.1028, 0.03212, 0.1028, 0.03131, 0.1309, 0.3325, 0.1309, 0.3325, 0.09289, 0.03131, 0.09289, 0.03131, 0.3942, 0.3325, 0.3942, 0.3325, 0.3605, 0.03131, 0.3605, 0.03131, 0.09289, 0.3325, 0.09289, 0.3325, 0.05561, 0.03131, 0.05561, 0.03131, 0.3605, 0.3325, 0.3605, 0.3325, 0.3232, 0.03131, 0.3232, 0.9838, 0.451, 0.9653, 0.455, 0.9677, 0.4811, 0.9867, 0.4811, 0.9224, 0.3544, 0.9131, 0.3708, 0.9314, 0.3869, 0.9444, 0.3728, 0.9757, 0.54, 0.9584, 0.5324, 0.947, 0.5554, 0.9626, 0.5664, 0.9755, 0.4222, 0.9582, 0.4299, 0.9653, 0.455, 0.9838, 0.451, 0.9231, 0.6089, 0.9136, 0.5927, 0.8886, 0.5943, 0.8913, 0.6033, 0.894, 0.6123, 0.9839, 0.5112, 0.9654, 0.5073, 0.9584, 0.5324, 0.9757, 0.54, 0.8913, 0.349, 0.8888, 0.358, 0.8862, 0.367, 0.9113, 0.3677, 0.9206, 0.3513, 0.9448, 0.5895, 0.9317, 0.5755, 0.9137, 0.5918, 0.923, 0.6081, 0.9622, 0.3958, 0.9467, 0.4069, 0.9582, 0.4299, 0.9755, 0.4222, 0.9867, 0.4811, 0.9677, 0.4811, 0.9654, 0.5073, 0.9839, 0.5112, 0.8435, 0.3577, 0.8435, 0.3667, 0.8862, 0.367, 0.8888, 0.358, 0.9444, 0.3728, 0.9314, 0.3869, 0.9467, 0.4069, 0.9622, 0.3958, 0.9626, 0.5664, 0.947, 0.5554, 0.9317, 0.5755, 0.9448, 0.5895, 0.1887, 0.487, 0.1936, 0.4758, 0.1698, 0.4682, 0.1674, 0.48, 0.05326, 0.5248, 0.04247, 0.5221, 0.04315, 0.5471, 0.04825, 0.5471, 0.05335, 0.5472, 0.2079, 0.4981, 0.2152, 0.4882, 0.1936, 0.4758, 0.1887, 0.487, 0.06517, 0.5093, 0.05566, 0.5011, 0.04247, 0.5221, 0.05326, 0.5248, 0.2235, 0.5131, 0.2334, 0.5055, 0.2152, 0.4882, 0.2079, 0.4981, 0.08173, 0.4952, 0.07483, 0.4852, 0.05566, 0.5011, 0.06517, 0.5093, 0.2334, 0.5311, 0.2453, 0.5281, 0.2334, 0.5055, 0.2235, 0.5131, 0.1012, 0.4851, 0.09668, 0.4739, 0.07483, 0.4852, 0.08173, 0.4952, 0.2336, 0.5526, 0.2393, 0.5528, 0.245, 0.5531, 0.2453, 0.5281, 0.2334, 0.5311, 0.1226, 0.479, 0.1204, 0.4673, 0.09668, 0.4739, 0.1012, 0.4851, 0.2368, 0.5864, 0.2424, 0.5868, 0.245, 0.5531, 0.2393, 0.5528, 0.145, 0.4773, 0.1451, 0.4653, 0.1204, 0.4673, 0.1226, 0.479, 0.1674, 0.48, 0.1698, 0.4682, 0.1451, 0.4653, 0.145, 0.4773, 0.2313, 0.5859, 0.2368, 0.5864, 0.2393, 0.5528, 0.2336, 0.5526, 0.04825, 0.5471, 0.04315, 0.5471, 0.04511, 0.5755, 0.05006, 0.5752, 0.05335, 0.5472, 0.04825, 0.5471, 0.05006, 0.5752, 0.05502, 0.575, 0.8843, 0.2945, 0.9132, 0.2935, 0.9343, 0.2746, 0.9516, 0.2515, 0.9645, 0.2253, 0.9724, 0.1967, 0.9751, 0.1671, 0.9724, 0.1374, 0.9645, 0.1089, 0.9516, 0.08264, 0.9343, 0.05961, 0.9133, 0.04069, 0.8843, 0.03961, 0.8359, 0.03961, 0.8359, 0.2946, 0.8435, 0.3488, 0.8435, 0.3577, 0.8888, 0.358, 0.8913, 0.349, 0.8021, 0.6047, 0.8041, 0.5966, 0.8429, 0.5967, 0.8429, 0.6047, 0.8001, 0.6127, 0.8021, 0.6047, 0.8429, 0.6047, 0.8429, 0.6128, 0.1855, 0.2732, 0.3401, 0.2732, 0.3401, 0.2086, 0.1855, 0.2086, 0.03079, 0.2732, 0.1855, 0.2732, 0.1855, 0.2086, 0.03079, 0.2086, 0.03197, 0.2021, 0.1871, 0.2021, 0.1871, 0.1375, 0.03197, 0.1375, 0.5049, 0.3098, 0.5049, 0.3132, 0.5455, 0.3132, 0.5454, 0.3098, 0.5455, 0.1059, 0.5455, 0.1025, 0.5049, 0.1025, 0.5049, 0.1059, 0.5454, 0.1094, 0.5455, 0.1059, 0.5049, 0.1059, 0.5049, 0.1094, 0.7834, 0.8123, 0.7827, 0.9815, 0.8501, 0.9818, 0.8508, 0.8125, 0.7841, 0.6431, 0.7834, 0.8123, 0.8508, 0.8125, 0.8515, 0.6433, 0.9171, 0.6454, 0.8497, 0.6454, 0.8497, 0.8135, 0.9171, 0.8135, 0.9171, 0.8135, 0.8497, 0.8135, 0.8497, 0.9815, 0.9171, 0.9815, 0.5396, 0.6496, 0.5651, 0.6487, 0.5836, 0.6321, 0.5988, 0.6118, 0.6101, 0.5887, 0.6171, 0.5637, 0.6194, 0.5376, 0.6171, 0.5115, 0.6101, 0.4864, 0.5988, 0.4633, 0.5836, 0.4431, 0.5651, 0.4265, 0.5396, 0.4255, 0.4971, 0.4255, 0.4971, 0.6496, 0.5396, 0.6496, 0.4971, 0.6496, 0.4971, 0.4255, 0.5396, 0.4255, 0.5651, 0.4265, 0.5836, 0.4431, 0.5988, 0.4633, 0.6101, 0.4864, 0.6171, 0.5115, 0.6194, 0.5376, 0.6171, 0.5637, 0.6101, 0.5887, 0.5988, 0.6118, 0.5836, 0.6321, 0.5651, 0.6487])
me_cylinder.materials.append(mat_material)
me_cylinder.use_remesh_preserve_volume = False
me_cylinder.use_remesh_preserve_attributes = False
me_cylinder.use_mirror_vertex_groups = False
me_cylinder.update()
me_cube = bpy.data.meshes.new('Cube')
me_cube.from_pydata([], [], [])
_uv = me_cube.uv_layers.new(name='UVMap')
_uv.uv.foreach_set('vector', [])
me_cube.materials.append(mat_material_001)
me_cube.use_remesh_preserve_volume = False
me_cube.use_remesh_preserve_attributes = False
me_cube.use_mirror_vertex_groups = False
me_cube.update()

# ---- objects
ob_collider_001 = bpy.data.objects.new('COLLIDER.001', me_cube_014)
ob_collider = bpy.data.objects.new('COLLIDER', me_cube_013)
ob_collider_006 = bpy.data.objects.new('COLLIDER.006', me_cube_012)
ob_collider_005 = bpy.data.objects.new('COLLIDER.005', me_cube_011)
ob_collider_004 = bpy.data.objects.new('COLLIDER.004', me_cube_010)
ob_collider_003 = bpy.data.objects.new('COLLIDER.003', me_cube_009)
ob_collider_002 = bpy.data.objects.new('COLLIDER.002', me_cube_008)
ob_collider_011 = bpy.data.objects.new('COLLIDER.011', me_cube_007)
ob_collider_010 = bpy.data.objects.new('COLLIDER.010', me_cube_006)
ob_collider_009 = bpy.data.objects.new('COLLIDER.009', me_cube_005)
ob_collider_008 = bpy.data.objects.new('COLLIDER.008', me_cube_004)
ob_collider_007 = bpy.data.objects.new('COLLIDER.007', me_cube_003)
ob_cube_001 = bpy.data.objects.new('Cube.001', me_cube_002)
ob_lamp_004 = bpy.data.objects.new('Lamp.004', light_lamp_004)
ob_lamp_003 = bpy.data.objects.new('Lamp.003', light_lamp_003)
ob_lamp_002 = bpy.data.objects.new('Lamp.002', light_lamp_002)
ob_lamp_001 = bpy.data.objects.new('Lamp.001', light_lamp_001)
ob_cylinder = bpy.data.objects.new('Cylinder', me_cylinder)
ob_lamp = bpy.data.objects.new('Lamp', light_lamp)
ob_camera = bpy.data.objects.new('Camera', cam_camera)
ob_cube = bpy.data.objects.new('Cube', me_cube)

# ---- transforms, parenting, visibility, modifiers, constraints
ob_collider_001.location = (0.003376, -1.024, 0.1126)
ob_collider_001.scale = (0.5924, 0.02524, 0.8114)
ob_collider_001.lineart.crease_threshold = 0.0
ob_collider.location = (0.003376, 1.032, 0.1126)
ob_collider.scale = (0.5924, 0.02524, 0.8114)
ob_collider.lineart.crease_threshold = 0.0
ob_collider_006.location = (1.105, -0.002793, 0.1065)
ob_collider_006.rotation_euler = (0.0, 0.0, 6.283)
ob_collider_006.scale = (0.0321, 0.2536, 0.8299)
ob_collider_006.lineart.crease_threshold = 0.0
ob_collider_005.location = (1.105, -0.002793, 0.1065)
ob_collider_005.rotation_euler = (0.0, 0.0, 6.283)
ob_collider_005.scale = (0.0321, 0.2536, 0.8299)
ob_collider_005.lineart.crease_threshold = 0.0
ob_collider_004.location = (1.107, -0.002793, 0.1065)
ob_collider_004.rotation_euler = (0.0, 0.0, 6.283)
ob_collider_004.scale = (0.0321, 0.2536, 0.8299)
ob_collider_004.lineart.crease_threshold = 0.0
ob_collider_003.location = (1.105, -0.002793, 0.1065)
ob_collider_003.rotation_euler = (0.0, 0.0, 6.283)
ob_collider_003.scale = (0.0321, 0.2536, 0.8299)
ob_collider_003.lineart.crease_threshold = 0.0
ob_collider_002.location = (1.105, -0.002793, 0.1065)
ob_collider_002.rotation_euler = (0.0, 0.0, 6.283)
ob_collider_002.scale = (0.0321, 0.2536, 0.8299)
ob_collider_002.lineart.crease_threshold = 0.0
ob_collider_011.location = (-1.104, -0.002793, 0.1468)
ob_collider_011.rotation_euler = (0.0, -0.0, 3.142)
ob_collider_011.scale = (0.0321, 0.2536, 0.8299)
ob_collider_011.lineart.crease_threshold = 0.0
ob_collider_010.location = (-1.104, -0.002793, 0.1525)
ob_collider_010.rotation_euler = (0.0, -0.0, 3.142)
ob_collider_010.scale = (0.0321, 0.2536, 0.8299)
ob_collider_010.lineart.crease_threshold = 0.0
ob_collider_009.location = (-1.104, -0.002793, 0.1525)
ob_collider_009.rotation_euler = (0.0, -0.0, 3.142)
ob_collider_009.scale = (0.0321, 0.2536, 0.8299)
ob_collider_009.lineart.crease_threshold = 0.0
ob_collider_008.location = (-1.104, -0.002793, 0.1525)
ob_collider_008.rotation_euler = (0.0, -0.0, 3.142)
ob_collider_008.scale = (0.0321, 0.2536, 0.8299)
ob_collider_008.lineart.crease_threshold = 0.0
ob_collider_007.location = (-1.104, -0.002793, 0.1525)
ob_collider_007.rotation_euler = (0.0, -0.0, 3.142)
ob_collider_007.scale = (0.0321, 0.2536, 0.8299)
ob_collider_007.lineart.crease_threshold = 0.0
ob_cube_001.location = (1.106, -0.002793, 0.1413)
ob_cube_001.scale = (0.0321, 0.2536, 0.8299)
ob_cube_001.lineart.crease_threshold = 0.0
ob_lamp_004.location = (0.08934, -0.09201, -2.129)
ob_lamp_004.rotation_euler = (0.6503, 0.05522, 1.866)
ob_lamp_004.lock_rotations_4d = False
ob_lamp_004.empty_display_type = 'ARROWS'
ob_lamp_004.color = (0.0, 0.0, 0.0, 0.0)
ob_lamp_004.lineart.crease_threshold = 0.0
ob_lamp_003.location = (-5.064, -5.494, 5.904)
ob_lamp_003.rotation_euler = (0.6503, 0.05522, 1.866)
ob_lamp_003.lock_rotations_4d = False
ob_lamp_003.empty_display_type = 'ARROWS'
ob_lamp_003.color = (0.0, 0.0, 0.0, 0.0)
ob_lamp_003.lineart.crease_threshold = 0.0
ob_lamp_002.location = (1.262, -5.494, 5.904)
ob_lamp_002.rotation_euler = (0.6503, 0.05522, 1.866)
ob_lamp_002.lock_rotations_4d = False
ob_lamp_002.empty_display_type = 'ARROWS'
ob_lamp_002.color = (0.0, 0.0, 0.0, 0.0)
ob_lamp_002.lineart.crease_threshold = 0.0
ob_lamp_001.location = (-3.491, 3.556, 5.904)
ob_lamp_001.rotation_euler = (0.6503, 0.05522, 1.866)
ob_lamp_001.lock_rotations_4d = False
ob_lamp_001.empty_display_type = 'ARROWS'
ob_lamp_001.color = (0.0, 0.0, 0.0, 0.0)
ob_lamp_001.lineart.crease_threshold = 0.0
ob_cylinder.location = (0.0, 0.0, 0.1378)
ob_cylinder.scale = (1.0, 1.0, 0.8282)
ob_cylinder.lineart.crease_threshold = 0.0
ob_lamp.location = (4.076, 1.005, 5.904)
ob_lamp.rotation_euler = (0.6503, 0.05522, 1.866)
ob_lamp.lock_rotations_4d = False
ob_lamp.empty_display_type = 'ARROWS'
ob_lamp.color = (0.0, 0.0, 0.0, 0.0)
ob_lamp.lineart.crease_threshold = 0.0
ob_camera.location = (7.481, -6.508, 5.344)
ob_camera.rotation_euler = (1.109, 0.0, 0.8149)
ob_camera.lock_rotations_4d = False
ob_camera.empty_display_type = 'ARROWS'
ob_camera.color = (0.0, 0.0, 0.0, 0.0)
ob_camera.display_type = 'WIRE'
ob_camera.lineart.crease_threshold = 0.0
ob_cube.location = (0.0, 1.024, 0.132)
ob_cube.scale = (0.09679, 1.307, 1.545)
ob_cube.lock_rotations_4d = False
ob_cube.empty_display_type = 'ARROWS'
ob_cube.lineart.crease_threshold = 0.0

# ---- collection membership
col_collection_1.objects.link(ob_collider_001)
col_collection_1.objects.link(ob_collider)
col_collection_1.objects.link(ob_collider_006)
col_collection_1.objects.link(ob_collider_005)
col_collection_1.objects.link(ob_collider_004)
col_collection_1.objects.link(ob_collider_003)
col_collection_1.objects.link(ob_collider_002)
col_collection_1.objects.link(ob_collider_011)
col_collection_1.objects.link(ob_collider_010)
col_collection_1.objects.link(ob_collider_009)
col_collection_1.objects.link(ob_collider_008)
col_collection_1.objects.link(ob_collider_007)
col_collection_1.objects.link(ob_cube_001)
col_collection_1.objects.link(ob_lamp_004)
col_collection_1.objects.link(ob_lamp_003)
col_collection_1.objects.link(ob_lamp_002)
col_collection_1.objects.link(ob_lamp_001)
col_collection_1.objects.link(ob_cylinder)
col_collection_1.objects.link(ob_lamp)
col_collection_1.objects.link(ob_camera)
col_collection_1.objects.link(ob_cube)

# ---- scene / render settings (as saved in the file)
scene.camera = ob_camera
scene.frame_start = 1; scene.frame_end = 250; scene.frame_set(1)
scene.render.engine = 'BLENDER_EEVEE_NEXT'
scene.render.resolution_percentage = 50
scene.render.dither_intensity = 0.0
scene.cycles.use_denoising = False
scene.cycles.samples = 128
scene.cycles.sampling_pattern = 'TABULATED_SOBOL'
scene.cycles.light_sampling_threshold = 0.0
scene.cycles.use_adaptive_sampling = False
scene.cycles.use_light_tree = False
scene.cycles.blur_glossy = 0.0
scene.cycles.sample_clamp_indirect = 0.0
scene.view_settings.view_transform = 'Standard'
bpy.context.view_layer.update()
